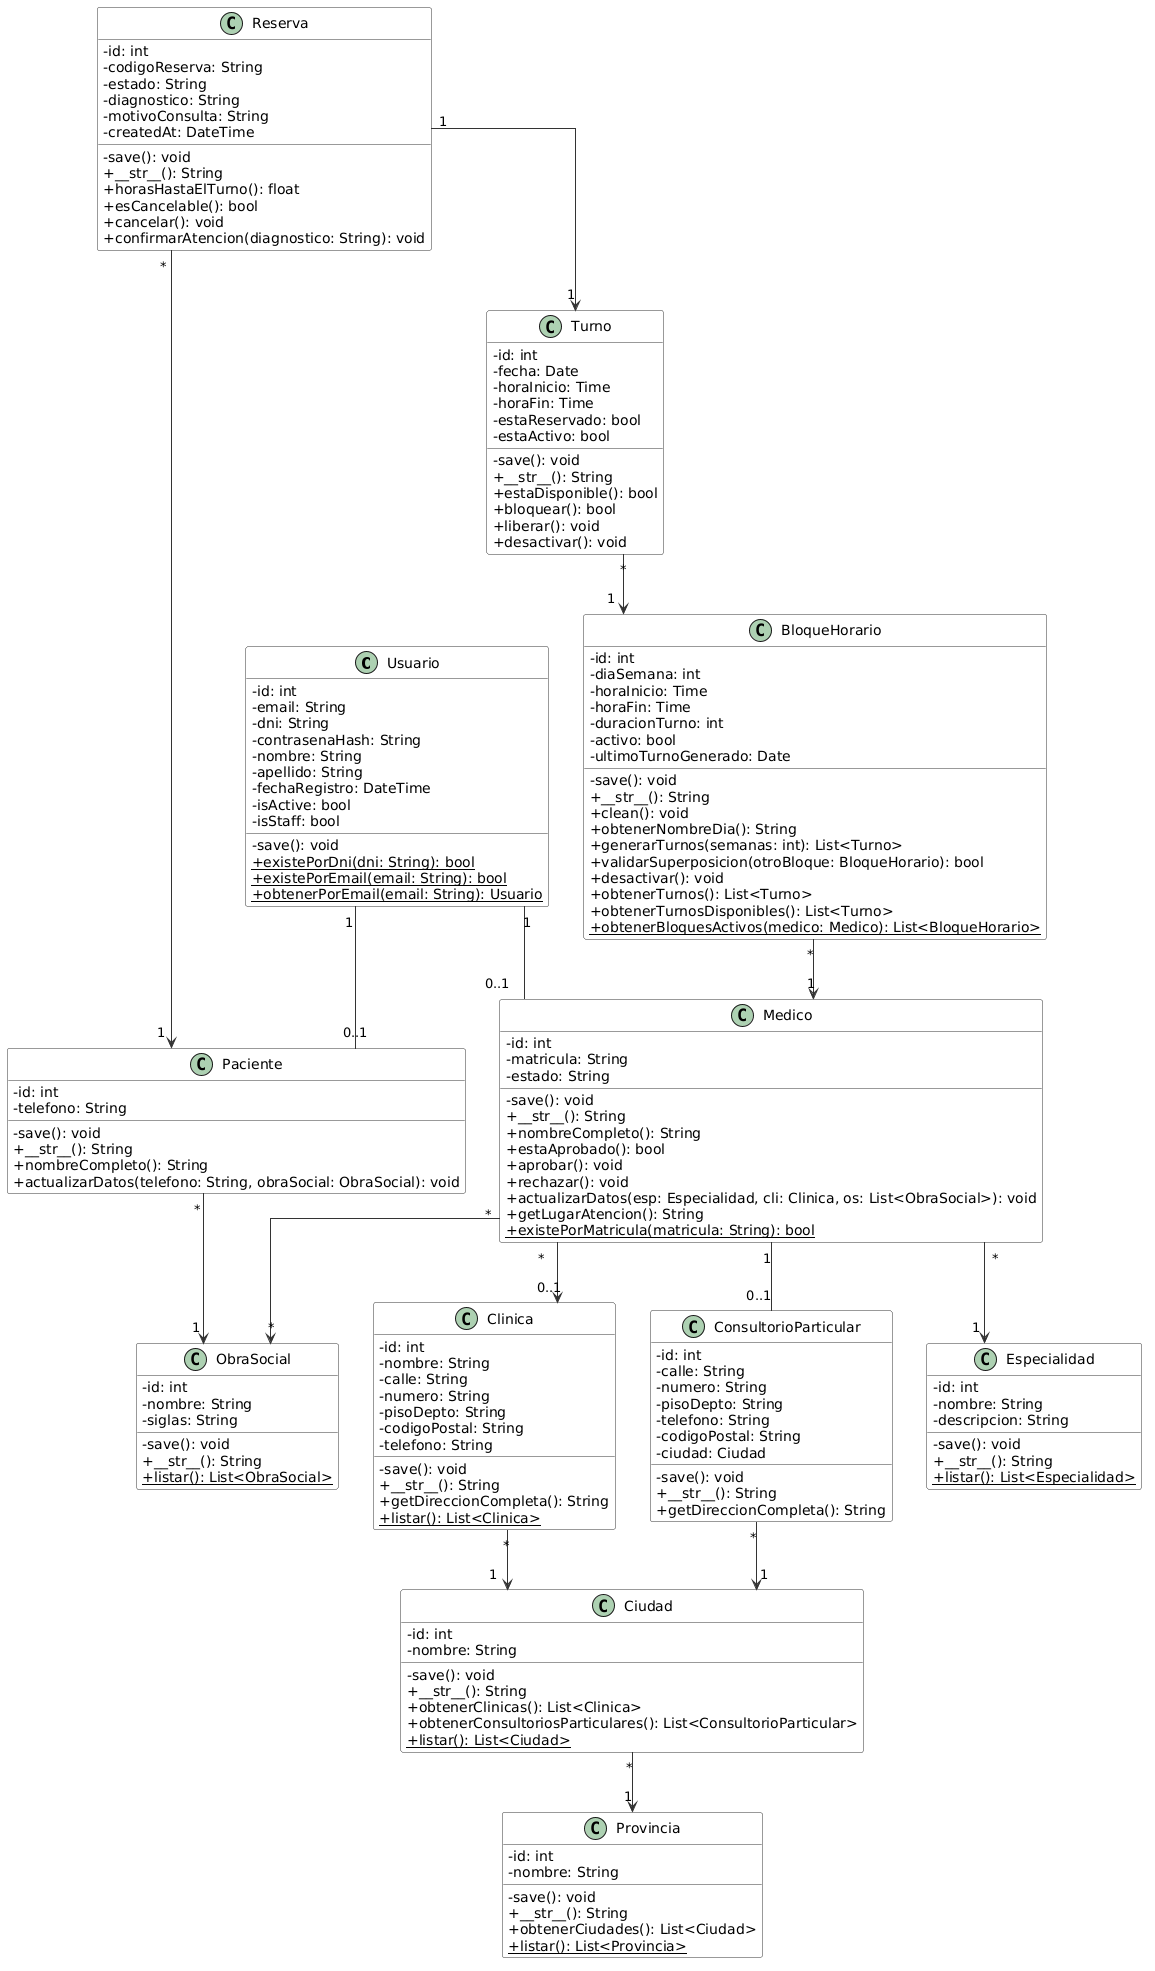

The diagram above was rendered by PlantUML. Its source (embedded in the PNG):
@startuml
skinparam classAttributeIconSize 0
skinparam shadowing false
skinparam linetype ortho
skinparam class {
    BackgroundColor White
    ArrowColor #333333
    BorderColor #333333
}

class Usuario {
  - id: int
  - email: String
  - dni: String
  - contrasenaHash: String
  - nombre: String
  - apellido: String
  - fechaRegistro: DateTime
  - isActive: bool
  - isStaff: bool
  - save(): void
  + {static} existePorDni(dni: String): bool
  + {static} existePorEmail(email: String): bool
  + {static} obtenerPorEmail(email: String): Usuario
}

class Paciente {
  - id: int
  - telefono: String
  - save(): void
  + __str__(): String
  + nombreCompleto(): String
  + actualizarDatos(telefono: String, obraSocial: ObraSocial): void
}

class Medico {
  - id: int
  - matricula: String
  - estado: String
  - save(): void
  + __str__(): String
  + nombreCompleto(): String
  + estaAprobado(): bool
  + aprobar(): void
  + rechazar(): void
  + actualizarDatos(esp: Especialidad, cli: Clinica, os: List<ObraSocial>): void
  + getLugarAtencion(): String
  + {static} existePorMatricula(matricula: String): bool
}

class BloqueHorario {
  - id: int
  - diaSemana: int
  - horaInicio: Time
  - horaFin: Time
  - duracionTurno: int
  - activo: bool
  - ultimoTurnoGenerado: Date
  - save(): void
  + __str__(): String
  + clean(): void
  + obtenerNombreDia(): String
  + generarTurnos(semanas: int): List<Turno>
  + validarSuperposicion(otroBloque: BloqueHorario): bool
  + desactivar(): void
  + obtenerTurnos(): List<Turno>
  + obtenerTurnosDisponibles(): List<Turno>
  + {static} obtenerBloquesActivos(medico: Medico): List<BloqueHorario>
}

class Turno {
  - id: int
  - fecha: Date
  - horaInicio: Time
  - horaFin: Time
  - estaReservado: bool
  - estaActivo: bool
  - save(): void
  + __str__(): String
  + estaDisponible(): bool
  + bloquear(): bool
  + liberar(): void
  + desactivar(): void
}

class Reserva {
  - id: int
  - codigoReserva: String
  - estado: String
  - diagnostico: String
  - motivoConsulta: String
  - createdAt: DateTime
  - save(): void
  + __str__(): String
  + horasHastaElTurno(): float
  + esCancelable(): bool
  + cancelar(): void
  + confirmarAtencion(diagnostico: String): void
}

class Clinica {
  - id: int
  - nombre: String
  - calle: String
  - numero: String
  - pisoDepto: String
  - codigoPostal: String
  - telefono: String
  - save(): void
  + __str__(): String
  + getDireccionCompleta(): String
  + {static} listar(): List<Clinica>
}

class ConsultorioParticular {
  - id: int
  - calle: String
  - numero: String
  - pisoDepto: String
  - telefono: String
  - codigoPostal: String
  - ciudad: Ciudad
  - save(): void
  + __str__(): String
  + getDireccionCompleta(): String
}

class Ciudad {
  - id: int
  - nombre: String
  - save(): void
  + __str__(): String
  + obtenerClinicas(): List<Clinica>
  + obtenerConsultoriosParticulares(): List<ConsultorioParticular>
  + {static} listar(): List<Ciudad>
}

class Provincia {
  - id: int
  - nombre: String
  - save(): void
  + __str__(): String
  + obtenerCiudades(): List<Ciudad>
  + {static} listar(): List<Provincia>
}

class Especialidad {
  - id: int
  - nombre: String
  - descripcion: String
  - save(): void
  + __str__(): String
  + {static} listar(): List<Especialidad>
}

class ObraSocial {
  - id: int
  - nombre: String
  - siglas: String
  - save(): void
  + __str__(): String
  + {static} listar(): List<ObraSocial>
}

Usuario "1" -- "0..1" Paciente
Usuario "1" -- "0..1" Medico
Paciente "*" --> "1" ObraSocial
Medico "*" --> "1" Especialidad
Medico "*" --> "0..1" Clinica
Medico "1" -- "0..1" ConsultorioParticular
Medico "*" --> "*" ObraSocial
BloqueHorario "*" --> "1" Medico
Turno "*" --> "1" BloqueHorario
Reserva "*" --> "1" Paciente
Reserva "1" --> "1" Turno
Clinica "*" --> "1" Ciudad
ConsultorioParticular "*" --> "1" Ciudad
Ciudad "*" --> "1" Provincia
@enduml